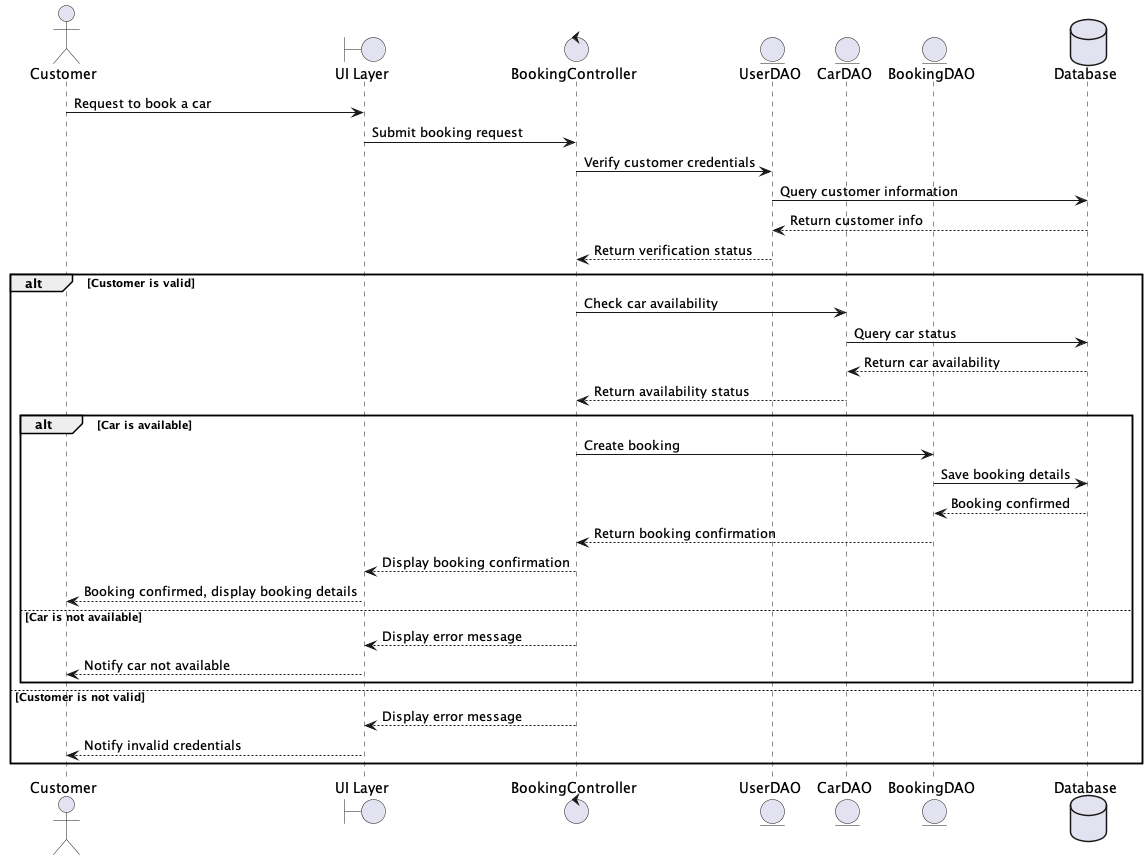

The diagram above was rendered by PlantUML. Its source (embedded in the PNG):
@startuml
actor Customer
boundary "UI Layer" as UI
control "BookingController" as Controller
entity "UserDAO" as UserDAO
entity "CarDAO" as CarDAO
entity "BookingDAO" as BookingDAO
database "Database" as DB

Customer -> UI: Request to book a car
UI -> Controller: Submit booking request
Controller -> UserDAO: Verify customer credentials
UserDAO -> DB: Query customer information
DB --> UserDAO: Return customer info
UserDAO --> Controller: Return verification status

alt Customer is valid
    Controller -> CarDAO: Check car availability
    CarDAO -> DB: Query car status
    DB --> CarDAO: Return car availability
    CarDAO --> Controller: Return availability status

    alt Car is available
        Controller -> BookingDAO: Create booking
        BookingDAO -> DB: Save booking details
        DB --> BookingDAO: Booking confirmed
        BookingDAO --> Controller: Return booking confirmation
        Controller --> UI: Display booking confirmation
        UI --> Customer: Booking confirmed, display booking details
    else Car is not available
        Controller --> UI: Display error message
        UI --> Customer: Notify car not available
    end
else Customer is not valid
    Controller --> UI: Display error message
    UI --> Customer: Notify invalid credentials
end

@enduml